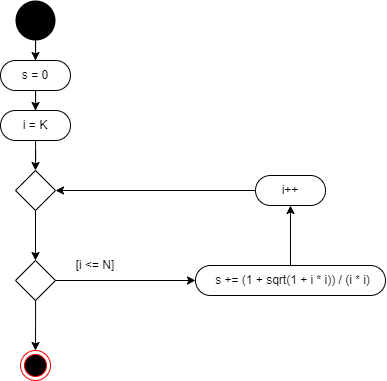

The diagram above was exported from draw.io. Its source (the exported page's mxGraphModel, read from the mxfile embedded in the PNG):
<mxGraphModel dx="1235" dy="751" grid="1" gridSize="10" guides="1" tooltips="1" connect="1" arrows="1" fold="1" page="1" pageScale="1" pageWidth="900" pageHeight="1600" background="none" math="0" shadow="0">
  <root>
    <mxCell id="0" />
    <mxCell id="1" parent="0" />
    <mxCell id="DFXu_3MoO0nXITt4JT5y-6" style="edgeStyle=orthogonalEdgeStyle;rounded=0;orthogonalLoop=1;jettySize=auto;html=1;entryX=0.5;entryY=0;entryDx=0;entryDy=0;" parent="1" source="lamFJUV2KZfZTIPYrqLE-41" target="8Yau9M4L6Zu7YiaJbjuE-22" edge="1">
      <mxGeometry relative="1" as="geometry" />
    </mxCell>
    <mxCell id="lamFJUV2KZfZTIPYrqLE-41" value="" style="ellipse;whiteSpace=wrap;html=1;aspect=fixed;fillColor=#000000;strokeColor=none;" parent="1" vertex="1">
      <mxGeometry x="880" y="1100" width="40" height="40" as="geometry" />
    </mxCell>
    <mxCell id="8Yau9M4L6Zu7YiaJbjuE-19" value="" style="rhombus;whiteSpace=wrap;html=1;" parent="1" vertex="1">
      <mxGeometry x="880" y="1270" width="40" height="40" as="geometry" />
    </mxCell>
    <mxCell id="DFXu_3MoO0nXITt4JT5y-7" style="edgeStyle=orthogonalEdgeStyle;rounded=0;orthogonalLoop=1;jettySize=auto;html=1;entryX=0.5;entryY=0;entryDx=0;entryDy=0;" parent="1" source="8Yau9M4L6Zu7YiaJbjuE-22" target="DFXu_3MoO0nXITt4JT5y-3" edge="1">
      <mxGeometry relative="1" as="geometry" />
    </mxCell>
    <mxCell id="8Yau9M4L6Zu7YiaJbjuE-22" value="" style="rounded=1;whiteSpace=wrap;html=1;arcSize=50;" parent="1" vertex="1">
      <mxGeometry x="865" y="1160" width="70" height="30" as="geometry" />
    </mxCell>
    <mxCell id="DFXu_3MoO0nXITt4JT5y-1" value="s = 0" style="text;html=1;align=center;verticalAlign=middle;whiteSpace=wrap;rounded=0;" parent="1" vertex="1">
      <mxGeometry x="880" y="1165" width="40" height="20" as="geometry" />
    </mxCell>
    <mxCell id="DFXu_3MoO0nXITt4JT5y-9" style="edgeStyle=orthogonalEdgeStyle;rounded=0;orthogonalLoop=1;jettySize=auto;html=1;entryX=0.5;entryY=0;entryDx=0;entryDy=0;" parent="1" source="DFXu_3MoO0nXITt4JT5y-3" target="8Yau9M4L6Zu7YiaJbjuE-19" edge="1">
      <mxGeometry relative="1" as="geometry" />
    </mxCell>
    <mxCell id="DFXu_3MoO0nXITt4JT5y-3" value="" style="rounded=1;whiteSpace=wrap;html=1;arcSize=50;" parent="1" vertex="1">
      <mxGeometry x="865" y="1210" width="70" height="30" as="geometry" />
    </mxCell>
    <mxCell id="DFXu_3MoO0nXITt4JT5y-4" value="i = K" style="text;html=1;align=center;verticalAlign=middle;whiteSpace=wrap;rounded=0;" parent="1" vertex="1">
      <mxGeometry x="880" y="1215" width="40" height="20" as="geometry" />
    </mxCell>
    <mxCell id="DFXu_3MoO0nXITt4JT5y-15" style="edgeStyle=orthogonalEdgeStyle;rounded=0;orthogonalLoop=1;jettySize=auto;html=1;entryX=0;entryY=0.5;entryDx=0;entryDy=0;" parent="1" source="DFXu_3MoO0nXITt4JT5y-5" target="DFXu_3MoO0nXITt4JT5y-11" edge="1">
      <mxGeometry relative="1" as="geometry" />
    </mxCell>
    <mxCell id="DFXu_3MoO0nXITt4JT5y-23" style="edgeStyle=orthogonalEdgeStyle;rounded=0;orthogonalLoop=1;jettySize=auto;html=1;entryX=0.5;entryY=0;entryDx=0;entryDy=0;" parent="1" source="DFXu_3MoO0nXITt4JT5y-5" edge="1">
      <mxGeometry relative="1" as="geometry">
        <mxPoint x="900" y="1450" as="targetPoint" />
      </mxGeometry>
    </mxCell>
    <mxCell id="DFXu_3MoO0nXITt4JT5y-5" value="" style="rhombus;whiteSpace=wrap;html=1;" parent="1" vertex="1">
      <mxGeometry x="880" y="1360" width="40" height="40" as="geometry" />
    </mxCell>
    <mxCell id="DFXu_3MoO0nXITt4JT5y-10" style="edgeStyle=orthogonalEdgeStyle;rounded=0;orthogonalLoop=1;jettySize=auto;html=1;entryX=0.5;entryY=0;entryDx=0;entryDy=0;" parent="1" source="8Yau9M4L6Zu7YiaJbjuE-19" target="DFXu_3MoO0nXITt4JT5y-5" edge="1">
      <mxGeometry relative="1" as="geometry" />
    </mxCell>
    <mxCell id="DFXu_3MoO0nXITt4JT5y-16" style="edgeStyle=orthogonalEdgeStyle;rounded=0;orthogonalLoop=1;jettySize=auto;html=1;entryX=0.5;entryY=1;entryDx=0;entryDy=0;" parent="1" source="DFXu_3MoO0nXITt4JT5y-11" target="DFXu_3MoO0nXITt4JT5y-13" edge="1">
      <mxGeometry relative="1" as="geometry" />
    </mxCell>
    <mxCell id="DFXu_3MoO0nXITt4JT5y-11" value="" style="rounded=1;whiteSpace=wrap;html=1;arcSize=50;" parent="1" vertex="1">
      <mxGeometry x="1060" y="1365" width="190" height="30" as="geometry" />
    </mxCell>
    <mxCell id="DFXu_3MoO0nXITt4JT5y-12" value="s += (1 + sqrt(1 + i * i)) / (i * i)" style="text;html=1;align=center;verticalAlign=middle;whiteSpace=wrap;rounded=0;" parent="1" vertex="1">
      <mxGeometry x="1075" y="1375" width="165" height="10" as="geometry" />
    </mxCell>
    <mxCell id="DFXu_3MoO0nXITt4JT5y-17" style="edgeStyle=orthogonalEdgeStyle;rounded=0;orthogonalLoop=1;jettySize=auto;html=1;entryX=1;entryY=0.5;entryDx=0;entryDy=0;" parent="1" source="DFXu_3MoO0nXITt4JT5y-13" target="8Yau9M4L6Zu7YiaJbjuE-19" edge="1">
      <mxGeometry relative="1" as="geometry" />
    </mxCell>
    <mxCell id="DFXu_3MoO0nXITt4JT5y-13" value="" style="rounded=1;whiteSpace=wrap;html=1;arcSize=50;" parent="1" vertex="1">
      <mxGeometry x="1120" y="1275" width="70" height="30" as="geometry" />
    </mxCell>
    <mxCell id="DFXu_3MoO0nXITt4JT5y-14" value="i++" style="text;html=1;align=center;verticalAlign=middle;whiteSpace=wrap;rounded=0;" parent="1" vertex="1">
      <mxGeometry x="1135" y="1280" width="40" height="20" as="geometry" />
    </mxCell>
    <mxCell id="DFXu_3MoO0nXITt4JT5y-18" value="[i &amp;lt;= N]" style="text;html=1;align=center;verticalAlign=middle;whiteSpace=wrap;rounded=0;" parent="1" vertex="1">
      <mxGeometry x="930" y="1360" width="60" height="10" as="geometry" />
    </mxCell>
    <mxCell id="ILha0ffGh6G1P6vY5gwR-48" value="" style="ellipse;html=1;shape=endState;fillColor=#000000;strokeColor=#ff0000;" parent="1" vertex="1">
      <mxGeometry x="885" y="1450" width="30" height="30" as="geometry" />
    </mxCell>
  </root>
</mxGraphModel>